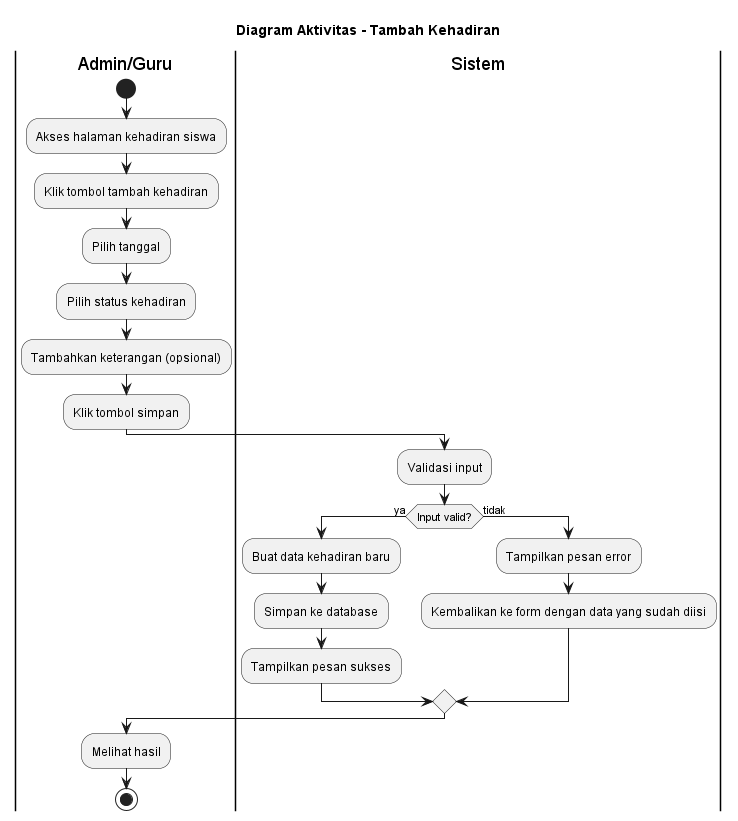

The diagram above was rendered by PlantUML. Its source (embedded in the PNG):
@startuml Tambah Kehadiran - Diagram Aktivitas
title Diagram Aktivitas - Tambah Kehadiran

|Admin/Guru|
start
:Akses halaman kehadiran siswa;
:Klik tombol tambah kehadiran;
:Pilih tanggal;
:Pilih status kehadiran;
:Tambahkan keterangan (opsional);
:Klik tombol simpan;

|Sistem|
:Validasi input;

if (Input valid?) then (ya)
  :Buat data kehadiran baru;
  :Simpan ke database;
  :Tampilkan pesan sukses;
else (tidak)
  :Tampilkan pesan error;
  :Kembalikan ke form dengan data yang sudah diisi;
endif

|Admin/Guru|
:Melihat hasil;
stop
@enduml